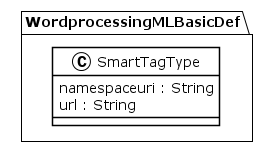

The diagram above was rendered by PlantUML. Its source (embedded in the PNG):
@startuml
!theme plain
package WordprocessingMLBasicDef {
class SmartTagType {
	 namespaceuri : String
	 url : String
}
}
@enduml